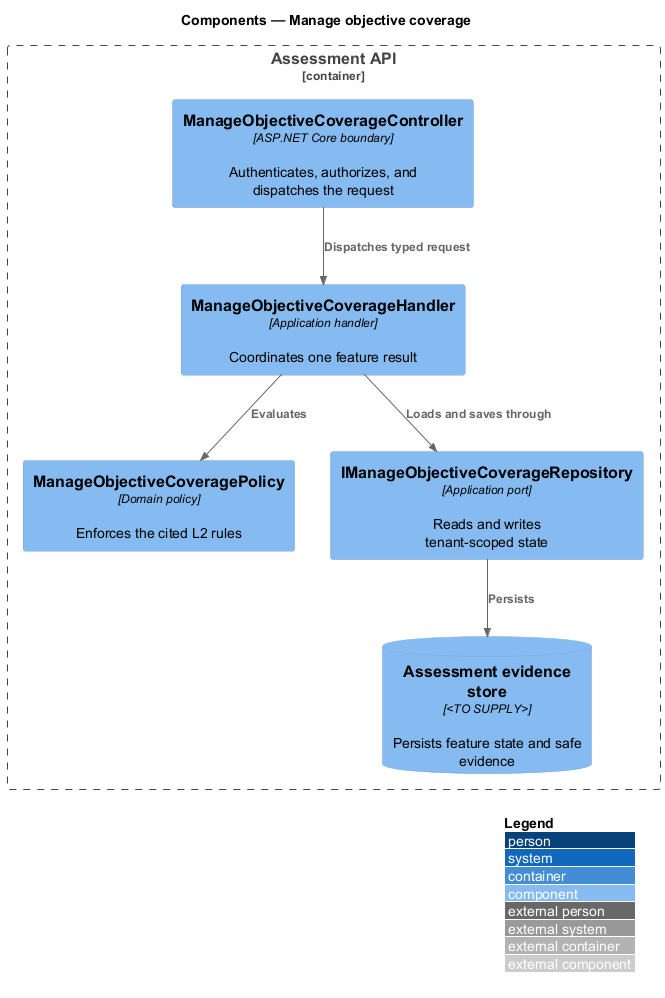

The diagram above was rendered by PlantUML. Its source (embedded in the PNG):
@startuml
!include <C4/C4_Component>
LAYOUT_WITH_LEGEND()
title Components — Manage objective coverage

Container_Boundary(api, "Assessment API") {
  Component(controller, "ManageObjectiveCoverageController", "ASP.NET Core boundary", "Authenticates, authorizes, and dispatches the request")
  Component(handler, "ManageObjectiveCoverageHandler", "Application handler", "Coordinates one feature result")
  Component(policy, "ManageObjectiveCoveragePolicy", "Domain policy", "Enforces the cited L2 rules")
  Component(repository, "IManageObjectiveCoverageRepository", "Application port", "Reads and writes tenant-scoped state")
  ComponentDb(store, "Assessment evidence store", "<TO SUPPLY>", "Persists feature state and safe evidence")
}

Rel(controller, handler, "Dispatches typed request")
Rel(handler, policy, "Evaluates")
Rel(handler, repository, "Loads and saves through")
Rel(repository, store, "Persists")
@enduml